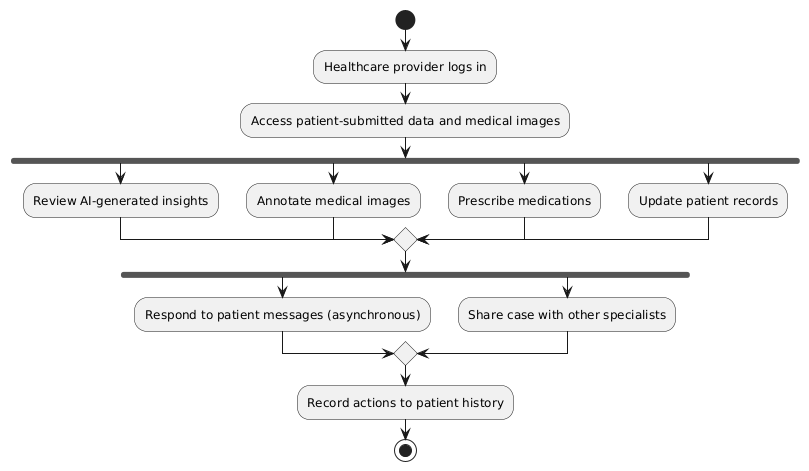

The diagram above was rendered by PlantUML. Its source (embedded in the PNG):
@startuml
start

:Healthcare provider logs in;
:Access patient-submitted data and medical images;

fork
  :Review AI-generated insights;
fork again
  :Annotate medical images;
fork again
  :Prescribe medications;
fork again
  :Update patient records;
end merge

fork
  :Respond to patient messages (asynchronous);
fork again
  :Share case with other specialists;
end merge

:Record actions to patient history;
stop
@enduml